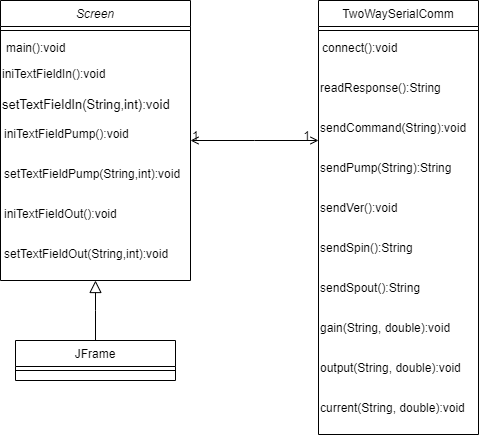

The diagram above was exported from draw.io. Its source (the exported page's mxGraphModel, read from the mxfile embedded in the PNG):
<mxGraphModel dx="954" dy="618" grid="1" gridSize="10" guides="1" tooltips="1" connect="1" arrows="1" fold="1" page="1" pageScale="1" pageWidth="827" pageHeight="1169" math="0" shadow="0">
  <root>
    <mxCell id="WIyWlLk6GJQsqaUBKTNV-0" />
    <mxCell id="WIyWlLk6GJQsqaUBKTNV-1" parent="WIyWlLk6GJQsqaUBKTNV-0" />
    <mxCell id="zkfFHV4jXpPFQw0GAbJ--0" value="Screen" style="swimlane;fontStyle=2;align=center;verticalAlign=top;childLayout=stackLayout;horizontal=1;startSize=26;horizontalStack=0;resizeParent=1;resizeLast=0;collapsible=1;marginBottom=0;rounded=0;shadow=0;strokeWidth=1;" parent="WIyWlLk6GJQsqaUBKTNV-1" vertex="1">
      <mxGeometry x="190" y="120" width="190" height="280" as="geometry">
        <mxRectangle x="230" y="140" width="160" height="26" as="alternateBounds" />
      </mxGeometry>
    </mxCell>
    <mxCell id="zkfFHV4jXpPFQw0GAbJ--4" value="" style="line;html=1;strokeWidth=1;align=left;verticalAlign=middle;spacingTop=-1;spacingLeft=3;spacingRight=3;rotatable=0;labelPosition=right;points=[];portConstraint=eastwest;" parent="zkfFHV4jXpPFQw0GAbJ--0" vertex="1">
      <mxGeometry y="26" width="190" height="8" as="geometry" />
    </mxCell>
    <mxCell id="zkfFHV4jXpPFQw0GAbJ--5" value="main():void" style="text;align=left;verticalAlign=top;spacingLeft=4;spacingRight=4;overflow=hidden;rotatable=0;points=[[0,0.5],[1,0.5]];portConstraint=eastwest;fontSize=12;" parent="zkfFHV4jXpPFQw0GAbJ--0" vertex="1">
      <mxGeometry y="34" width="190" height="26" as="geometry" />
    </mxCell>
    <mxCell id="e8-VoA4X-CUjs1Hu8N__-1" value="&lt;font style=&quot;font-size: 12px;&quot;&gt;iniTextFieldIn():void&lt;/font&gt;" style="text;whiteSpace=wrap;html=1;" parent="zkfFHV4jXpPFQw0GAbJ--0" vertex="1">
      <mxGeometry y="60" width="190" height="30" as="geometry" />
    </mxCell>
    <mxCell id="e8-VoA4X-CUjs1Hu8N__-2" value="&lt;font style=&quot;font-size: 13px;&quot;&gt;setTextFieldIn(String,int):void&lt;/font&gt;" style="text;whiteSpace=wrap;html=1;" parent="zkfFHV4jXpPFQw0GAbJ--0" vertex="1">
      <mxGeometry y="90" width="190" height="30" as="geometry" />
    </mxCell>
    <mxCell id="e8-VoA4X-CUjs1Hu8N__-4" value="&lt;span style=&quot;background-color:#ffffff;padding:0px 0px 0px 2px;&quot;&gt;&lt;span style=&quot;color: rgb(0, 0, 0); background-color: rgb(255, 255, 255);&quot;&gt;&lt;span style=&quot;color: rgb(0, 0, 0);&quot;&gt;&lt;font style=&quot;font-size: 12px;&quot;&gt;iniTextFieldPump():void&lt;/font&gt;&lt;/span&gt;&lt;/span&gt;&lt;/span&gt;" style="text;whiteSpace=wrap;html=1;" parent="zkfFHV4jXpPFQw0GAbJ--0" vertex="1">
      <mxGeometry y="120" width="190" height="40" as="geometry" />
    </mxCell>
    <mxCell id="e8-VoA4X-CUjs1Hu8N__-5" value="&lt;span style=&quot;padding: 0px 0px 0px 2px;&quot;&gt;&lt;span style=&quot;color: rgb(0, 0, 0); background-color: rgb(255, 255, 255);&quot;&gt;&lt;font size=&quot;1&quot; style=&quot;&quot; face=&quot;Helvetica&quot;&gt;&lt;span style=&quot;color: rgb(0, 0, 0);&quot;&gt;&lt;/span&gt;&lt;span style=&quot;color: rgb(0, 0, 0); font-size: 12px;&quot;&gt;setTextFieldPump(String,int):void&lt;/span&gt;&lt;/font&gt;&lt;/span&gt;&lt;/span&gt;" style="text;whiteSpace=wrap;html=1;" parent="zkfFHV4jXpPFQw0GAbJ--0" vertex="1">
      <mxGeometry y="160" width="190" height="40" as="geometry" />
    </mxCell>
    <mxCell id="e8-VoA4X-CUjs1Hu8N__-6" value="&lt;span style=&quot;padding: 0px 0px 0px 2px;&quot;&gt;&lt;span style=&quot;color: rgb(0, 0, 0);&quot;&gt;&lt;span style=&quot;color: rgb(0, 0, 0);&quot;&gt;&lt;font style=&quot;font-size: 12px;&quot; face=&quot;Helvetica&quot;&gt;iniTextFieldOut():void&lt;/font&gt;&lt;/span&gt;&lt;/span&gt;&lt;/span&gt;" style="text;whiteSpace=wrap;html=1;" parent="zkfFHV4jXpPFQw0GAbJ--0" vertex="1">
      <mxGeometry y="200" width="190" height="40" as="geometry" />
    </mxCell>
    <mxCell id="e8-VoA4X-CUjs1Hu8N__-7" value="&lt;span style=&quot;padding: 0px 0px 0px 2px;&quot;&gt;&lt;span style=&quot;color: rgb(0, 0, 0);&quot;&gt;&lt;font size=&quot;1&quot;&gt;&lt;span style=&quot;color: rgb(0, 0, 0);&quot;&gt;&lt;/span&gt;&lt;span style=&quot;color: rgb(0, 0, 0); font-size: 12px;&quot;&gt;setTextFieldOut(String,int):void&lt;/span&gt;&lt;/font&gt;&lt;/span&gt;&lt;/span&gt;" style="text;whiteSpace=wrap;html=1;" parent="zkfFHV4jXpPFQw0GAbJ--0" vertex="1">
      <mxGeometry y="240" width="190" height="40" as="geometry" />
    </mxCell>
    <mxCell id="zkfFHV4jXpPFQw0GAbJ--6" value="JFrame" style="swimlane;fontStyle=0;align=center;verticalAlign=top;childLayout=stackLayout;horizontal=1;startSize=26;horizontalStack=0;resizeParent=1;resizeLast=0;collapsible=1;marginBottom=0;rounded=0;shadow=0;strokeWidth=1;" parent="WIyWlLk6GJQsqaUBKTNV-1" vertex="1">
      <mxGeometry x="205" y="460" width="160" height="40" as="geometry">
        <mxRectangle x="130" y="380" width="160" height="26" as="alternateBounds" />
      </mxGeometry>
    </mxCell>
    <mxCell id="zkfFHV4jXpPFQw0GAbJ--9" value="" style="line;html=1;strokeWidth=1;align=left;verticalAlign=middle;spacingTop=-1;spacingLeft=3;spacingRight=3;rotatable=0;labelPosition=right;points=[];portConstraint=eastwest;" parent="zkfFHV4jXpPFQw0GAbJ--6" vertex="1">
      <mxGeometry y="26" width="160" height="8" as="geometry" />
    </mxCell>
    <mxCell id="zkfFHV4jXpPFQw0GAbJ--12" value="" style="endArrow=block;endSize=10;endFill=0;shadow=0;strokeWidth=1;rounded=0;edgeStyle=elbowEdgeStyle;elbow=vertical;" parent="WIyWlLk6GJQsqaUBKTNV-1" source="zkfFHV4jXpPFQw0GAbJ--6" target="zkfFHV4jXpPFQw0GAbJ--0" edge="1">
      <mxGeometry width="160" relative="1" as="geometry">
        <mxPoint x="200" y="203" as="sourcePoint" />
        <mxPoint x="200" y="203" as="targetPoint" />
      </mxGeometry>
    </mxCell>
    <mxCell id="zkfFHV4jXpPFQw0GAbJ--17" value="TwoWaySerialComm" style="swimlane;fontStyle=0;align=center;verticalAlign=top;childLayout=stackLayout;horizontal=1;startSize=26;horizontalStack=0;resizeParent=1;resizeLast=0;collapsible=1;marginBottom=0;rounded=0;shadow=0;strokeWidth=1;" parent="WIyWlLk6GJQsqaUBKTNV-1" vertex="1">
      <mxGeometry x="508" y="120" width="160" height="434" as="geometry">
        <mxRectangle x="550" y="140" width="160" height="26" as="alternateBounds" />
      </mxGeometry>
    </mxCell>
    <mxCell id="zkfFHV4jXpPFQw0GAbJ--23" value="" style="line;html=1;strokeWidth=1;align=left;verticalAlign=middle;spacingTop=-1;spacingLeft=3;spacingRight=3;rotatable=0;labelPosition=right;points=[];portConstraint=eastwest;" parent="zkfFHV4jXpPFQw0GAbJ--17" vertex="1">
      <mxGeometry y="26" width="160" height="8" as="geometry" />
    </mxCell>
    <mxCell id="e8-VoA4X-CUjs1Hu8N__-10" value="&lt;span style=&quot;padding: 0px 0px 0px 2px;&quot;&gt;&lt;span style=&quot;color: rgb(0, 0, 0);&quot;&gt;&lt;font face=&quot;Helvetica&quot; style=&quot;&quot; size=&quot;1&quot;&gt;&lt;span style=&quot;color: rgb(0, 0, 0);&quot;&gt;&lt;/span&gt;&lt;span style=&quot;color: rgb(0, 0, 0); font-size: 12px;&quot;&gt;connect():void&lt;/span&gt;&lt;/font&gt;&lt;/span&gt;&lt;/span&gt;" style="text;whiteSpace=wrap;html=1;" parent="zkfFHV4jXpPFQw0GAbJ--17" vertex="1">
      <mxGeometry y="34" width="160" height="40" as="geometry" />
    </mxCell>
    <mxCell id="e8-VoA4X-CUjs1Hu8N__-11" value="readResponse():String" style="text;whiteSpace=wrap;" parent="zkfFHV4jXpPFQw0GAbJ--17" vertex="1">
      <mxGeometry y="74" width="160" height="40" as="geometry" />
    </mxCell>
    <mxCell id="e8-VoA4X-CUjs1Hu8N__-12" value="sendCommand(String):void" style="text;whiteSpace=wrap;" parent="zkfFHV4jXpPFQw0GAbJ--17" vertex="1">
      <mxGeometry y="114" width="160" height="40" as="geometry" />
    </mxCell>
    <mxCell id="e8-VoA4X-CUjs1Hu8N__-13" value="sendPump(String):String" style="text;whiteSpace=wrap;" parent="zkfFHV4jXpPFQw0GAbJ--17" vertex="1">
      <mxGeometry y="154" width="160" height="40" as="geometry" />
    </mxCell>
    <mxCell id="e8-VoA4X-CUjs1Hu8N__-14" value="sendVer():void" style="text;whiteSpace=wrap;" parent="zkfFHV4jXpPFQw0GAbJ--17" vertex="1">
      <mxGeometry y="194" width="160" height="40" as="geometry" />
    </mxCell>
    <mxCell id="e8-VoA4X-CUjs1Hu8N__-15" value="sendSpin():String" style="text;whiteSpace=wrap;" parent="zkfFHV4jXpPFQw0GAbJ--17" vertex="1">
      <mxGeometry y="234" width="160" height="40" as="geometry" />
    </mxCell>
    <mxCell id="e8-VoA4X-CUjs1Hu8N__-16" value="sendSpout():String" style="text;whiteSpace=wrap;" parent="zkfFHV4jXpPFQw0GAbJ--17" vertex="1">
      <mxGeometry y="274" width="160" height="40" as="geometry" />
    </mxCell>
    <mxCell id="e8-VoA4X-CUjs1Hu8N__-17" value="gain(String, double):void" style="text;whiteSpace=wrap;" parent="zkfFHV4jXpPFQw0GAbJ--17" vertex="1">
      <mxGeometry y="314" width="160" height="40" as="geometry" />
    </mxCell>
    <mxCell id="e8-VoA4X-CUjs1Hu8N__-18" value="output(String, double):void" style="text;whiteSpace=wrap;" parent="zkfFHV4jXpPFQw0GAbJ--17" vertex="1">
      <mxGeometry y="354" width="160" height="40" as="geometry" />
    </mxCell>
    <mxCell id="e8-VoA4X-CUjs1Hu8N__-19" value="current(String, double):void" style="text;whiteSpace=wrap;" parent="zkfFHV4jXpPFQw0GAbJ--17" vertex="1">
      <mxGeometry y="394" width="160" height="40" as="geometry" />
    </mxCell>
    <mxCell id="zkfFHV4jXpPFQw0GAbJ--26" value="" style="endArrow=open;shadow=0;strokeWidth=1;rounded=0;endFill=1;edgeStyle=elbowEdgeStyle;elbow=vertical;startArrow=open;startFill=0;" parent="WIyWlLk6GJQsqaUBKTNV-1" source="zkfFHV4jXpPFQw0GAbJ--0" target="zkfFHV4jXpPFQw0GAbJ--17" edge="1">
      <mxGeometry x="0.5" y="41" relative="1" as="geometry">
        <mxPoint x="380" y="192" as="sourcePoint" />
        <mxPoint x="540" y="192" as="targetPoint" />
        <mxPoint x="-40" y="32" as="offset" />
      </mxGeometry>
    </mxCell>
    <mxCell id="zkfFHV4jXpPFQw0GAbJ--27" value="1" style="resizable=0;align=left;verticalAlign=bottom;labelBackgroundColor=none;fontSize=12;" parent="zkfFHV4jXpPFQw0GAbJ--26" connectable="0" vertex="1">
      <mxGeometry x="-1" relative="1" as="geometry">
        <mxPoint y="4" as="offset" />
      </mxGeometry>
    </mxCell>
    <mxCell id="zkfFHV4jXpPFQw0GAbJ--28" value="1" style="resizable=0;align=right;verticalAlign=bottom;labelBackgroundColor=none;fontSize=12;" parent="zkfFHV4jXpPFQw0GAbJ--26" connectable="0" vertex="1">
      <mxGeometry x="1" relative="1" as="geometry">
        <mxPoint x="-7" y="4" as="offset" />
      </mxGeometry>
    </mxCell>
  </root>
</mxGraphModel>